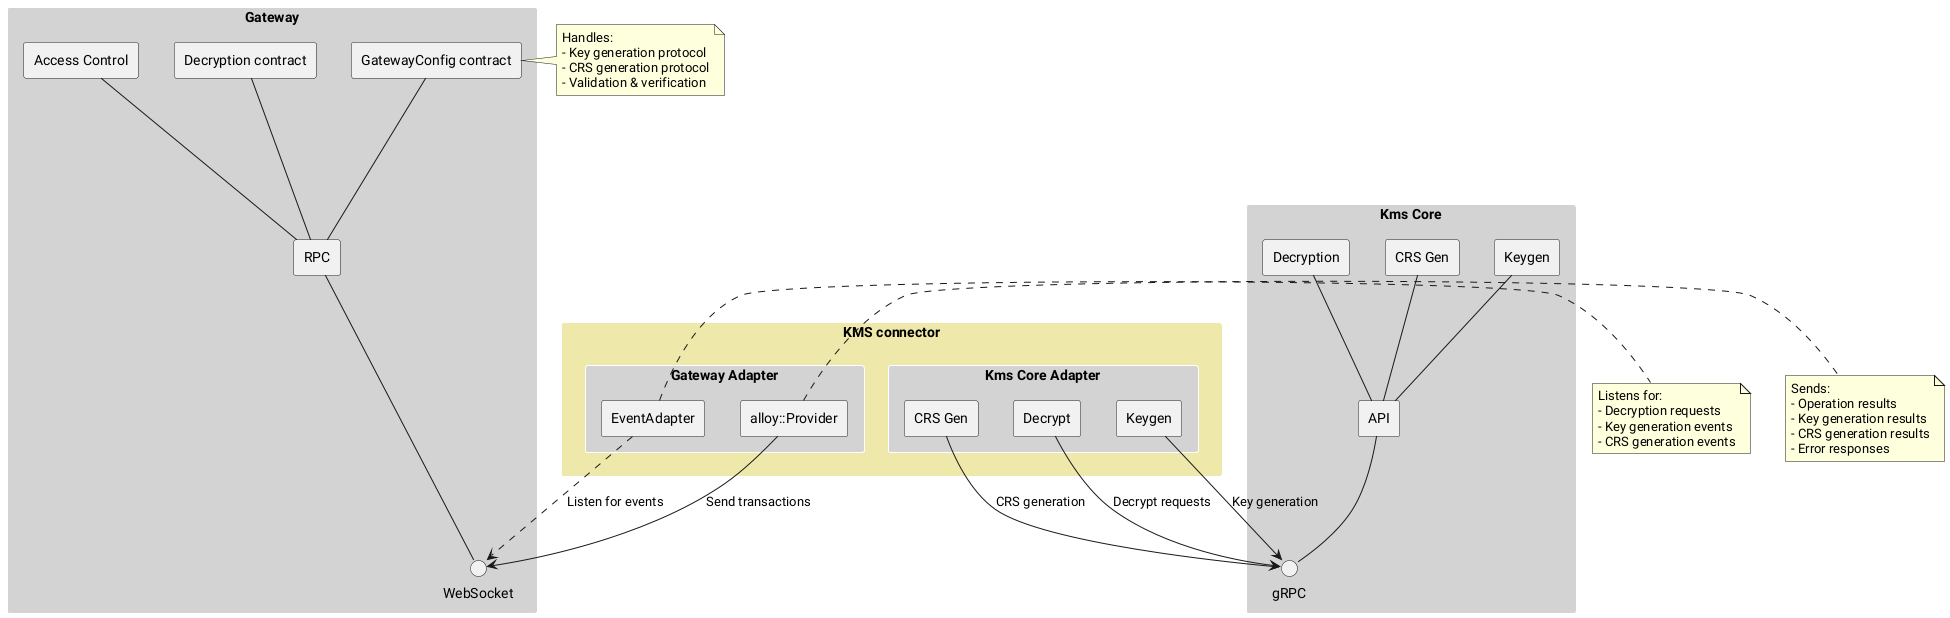

The diagram above was rendered by PlantUML. Its source (embedded in the PNG):
@startuml kms-connector-general-design

skinparam PackageBorderColor white
skinparam PackageBackgroundColor lightgrey
skinparam PackageStyle rectangle
skinparam ComponentStyle rectangle

package "Gateway" {
    component "Decryption contract" as gateway_decryption
    component "GatewayConfig contract" as gateway_config
    component "Access Control" as gateway_accessControl
    component "RPC" as gateway_rpc
    () "WebSocket" as gateway_ws
}

package "Kms Core" as kmsCore {
    component "Keygen" as kmsCore_keygen
    component "CRS Gen" as kmsCore_crsgen
    component "Decryption" as kmsCore_decryption
    component "API" as kmsCore_api
    () "gRPC" as kmsCore_grpc
}

package "KMS connector" #PaleGoldenRod {
    package "Gateway Adapter" {
        component "EventAdapter" as connector_eventAdapter
        component "alloy::Provider" as connector_provider
    }

    package "Kms Core Adapter" {
        component "Decrypt" as connector_decrypt
        component "Keygen" as connector_keygen
        component "CRS Gen" as connector_crsgen
    }
}

' Internal Gateway connections
gateway_rpc --- gateway_ws
gateway_decryption --- gateway_rpc
gateway_config --- gateway_rpc
gateway_accessControl --- gateway_rpc

' KMS Core internal connections
kmsCore_api -- kmsCore_grpc
kmsCore_keygen -- kmsCore_api
kmsCore_crsgen -- kmsCore_api
kmsCore_decryption -- kmsCore_api

' KMS Connector to Gateway connections
connector_eventAdapter ..> gateway_ws: Listen for events
connector_provider --> gateway_ws: Send transactions

' KMS Connector to KMS Core connections
connector_decrypt --> kmsCore_grpc: Decrypt requests
connector_keygen --> kmsCore_grpc: Key generation
connector_crsgen --> kmsCore_grpc: CRS generation

note right of connector_eventAdapter
  Listens for:
  - Decryption requests
  - Key generation events
  - CRS generation events
end note

note right of connector_provider
  Sends:
  - Operation results
  - Key generation results
  - CRS generation results
  - Error responses
end note

note right of gateway_config
  Handles:
  - Key generation protocol
  - CRS generation protocol
  - Validation & verification
end note

@enduml